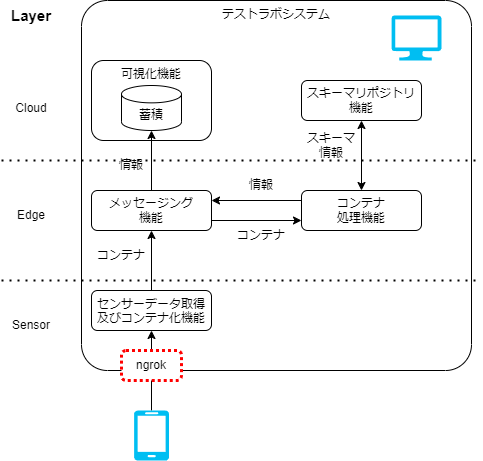

The diagram above was exported from draw.io. Its source (the exported page's mxGraphModel, read from the mxfile embedded in the PNG):
<mxGraphModel dx="492" dy="662" grid="1" gridSize="10" guides="1" tooltips="1" connect="1" arrows="1" fold="1" page="1" pageScale="1" pageWidth="827" pageHeight="1169" math="0" shadow="0">
  <root>
    <mxCell id="0" />
    <mxCell id="1" parent="0" />
    <mxCell id="76" value="テストラボシステム" style="rounded=1;whiteSpace=wrap;html=1;fillColor=none;align=center;verticalAlign=top;arcSize=7;" parent="1" vertex="1">
      <mxGeometry x="120" y="20" width="390" height="370" as="geometry" />
    </mxCell>
    <mxCell id="77" value="" style="edgeStyle=none;html=1;" parent="1" source="78" target="80" edge="1">
      <mxGeometry relative="1" as="geometry" />
    </mxCell>
    <mxCell id="78" value="センサーデータ取得及びコンテナ化機能" style="rounded=1;whiteSpace=wrap;html=1;fillColor=none;verticalAlign=top;" parent="1" vertex="1">
      <mxGeometry x="130" y="310" width="120" height="40" as="geometry" />
    </mxCell>
    <mxCell id="79" value="" style="edgeStyle=none;html=1;" parent="1" source="80" target="87" edge="1">
      <mxGeometry relative="1" as="geometry" />
    </mxCell>
    <mxCell id="80" value="メッセージング&lt;br&gt;機能" style="rounded=1;whiteSpace=wrap;html=1;fillColor=none;" parent="1" vertex="1">
      <mxGeometry x="130" y="210" width="120" height="40" as="geometry" />
    </mxCell>
    <mxCell id="81" value="コンテナ&lt;br&gt;処理機能" style="rounded=1;whiteSpace=wrap;html=1;fillColor=none;" parent="1" vertex="1">
      <mxGeometry x="340" y="210" width="120" height="40" as="geometry" />
    </mxCell>
    <mxCell id="82" value="情報" style="text;html=1;strokeColor=none;fillColor=none;align=center;verticalAlign=middle;whiteSpace=wrap;rounded=0;" parent="1" vertex="1">
      <mxGeometry x="140" y="170" width="60" height="30" as="geometry" />
    </mxCell>
    <mxCell id="83" value="コンテナ" style="text;html=1;strokeColor=none;fillColor=none;align=center;verticalAlign=middle;whiteSpace=wrap;rounded=0;" parent="1" vertex="1">
      <mxGeometry x="130" y="260" width="60" height="30" as="geometry" />
    </mxCell>
    <mxCell id="84" value="" style="endArrow=classic;html=1;exitX=1;exitY=0.75;exitDx=0;exitDy=0;entryX=0;entryY=0.75;entryDx=0;entryDy=0;" parent="1" source="80" target="81" edge="1">
      <mxGeometry width="50" height="50" relative="1" as="geometry">
        <mxPoint x="380" y="470" as="sourcePoint" />
        <mxPoint x="430" y="420" as="targetPoint" />
      </mxGeometry>
    </mxCell>
    <mxCell id="85" value="" style="endArrow=classic;html=1;exitX=0;exitY=0.25;exitDx=0;exitDy=0;entryX=1;entryY=0.25;entryDx=0;entryDy=0;" parent="1" source="81" target="80" edge="1">
      <mxGeometry width="50" height="50" relative="1" as="geometry">
        <mxPoint x="380" y="470" as="sourcePoint" />
        <mxPoint x="430" y="420" as="targetPoint" />
      </mxGeometry>
    </mxCell>
    <mxCell id="86" value="スキーマリポジトリ機能" style="rounded=1;whiteSpace=wrap;html=1;fillColor=none;" parent="1" vertex="1">
      <mxGeometry x="340" y="100" width="120" height="40" as="geometry" />
    </mxCell>
    <mxCell id="87" value="蓄積" style="shape=cylinder3;whiteSpace=wrap;html=1;boundedLbl=1;backgroundOutline=1;size=8.676963806152344;" parent="1" vertex="1">
      <mxGeometry x="160" y="105" width="60" height="45" as="geometry" />
    </mxCell>
    <mxCell id="88" value="コンテナ" style="text;html=1;strokeColor=none;fillColor=none;align=center;verticalAlign=middle;whiteSpace=wrap;rounded=0;" parent="1" vertex="1">
      <mxGeometry x="270" y="240" width="60" height="30" as="geometry" />
    </mxCell>
    <mxCell id="89" value="情報" style="text;html=1;strokeColor=none;fillColor=none;align=center;verticalAlign=middle;whiteSpace=wrap;rounded=0;" parent="1" vertex="1">
      <mxGeometry x="270" y="190" width="60" height="30" as="geometry" />
    </mxCell>
    <mxCell id="90" value="スキーマ情報" style="text;html=1;strokeColor=none;fillColor=none;align=center;verticalAlign=middle;whiteSpace=wrap;rounded=0;" parent="1" vertex="1">
      <mxGeometry x="340" y="150" width="60" height="30" as="geometry" />
    </mxCell>
    <mxCell id="91" value="" style="endArrow=classic;startArrow=classic;html=1;entryX=0.5;entryY=1;entryDx=0;entryDy=0;exitX=0.5;exitY=0;exitDx=0;exitDy=0;" parent="1" source="81" target="86" edge="1">
      <mxGeometry width="50" height="50" relative="1" as="geometry">
        <mxPoint x="280" y="310" as="sourcePoint" />
        <mxPoint x="330" y="260" as="targetPoint" />
      </mxGeometry>
    </mxCell>
    <mxCell id="92" value="" style="edgeStyle=none;html=1;" parent="1" source="93" target="78" edge="1">
      <mxGeometry relative="1" as="geometry">
        <mxPoint x="280" y="450" as="targetPoint" />
      </mxGeometry>
    </mxCell>
    <mxCell id="93" value="" style="verticalLabelPosition=bottom;html=1;verticalAlign=top;align=center;strokeColor=none;fillColor=#00BEF2;shape=mxgraph.azure.mobile;pointerEvents=1;" parent="1" vertex="1">
      <mxGeometry x="172.5" y="430" width="35" height="50" as="geometry" />
    </mxCell>
    <mxCell id="94" value="" style="verticalLabelPosition=bottom;html=1;verticalAlign=top;align=center;strokeColor=none;fillColor=#00BEF2;shape=mxgraph.azure.computer;pointerEvents=1;" parent="1" vertex="1">
      <mxGeometry x="430" y="35" width="50" height="45" as="geometry" />
    </mxCell>
    <mxCell id="95" value="可視化機能" style="rounded=1;whiteSpace=wrap;html=1;fillColor=none;verticalAlign=top;" parent="1" vertex="1">
      <mxGeometry x="130" y="80" width="120" height="80" as="geometry" />
    </mxCell>
    <mxCell id="96" value="" style="endArrow=none;dashed=1;html=1;dashPattern=1 3;strokeWidth=2;" parent="1" edge="1">
      <mxGeometry width="50" height="50" relative="1" as="geometry">
        <mxPoint x="40" y="180" as="sourcePoint" />
        <mxPoint x="520" y="180" as="targetPoint" />
      </mxGeometry>
    </mxCell>
    <mxCell id="97" value="" style="endArrow=none;dashed=1;html=1;dashPattern=1 3;strokeWidth=2;" parent="1" edge="1">
      <mxGeometry width="50" height="50" relative="1" as="geometry">
        <mxPoint x="40" y="300" as="sourcePoint" />
        <mxPoint x="520" y="300" as="targetPoint" />
      </mxGeometry>
    </mxCell>
    <mxCell id="98" value="Cloud" style="text;html=1;strokeColor=none;fillColor=none;align=center;verticalAlign=middle;whiteSpace=wrap;rounded=0;" parent="1" vertex="1">
      <mxGeometry x="40" y="112.5" width="60" height="30" as="geometry" />
    </mxCell>
    <mxCell id="99" value="Layer" style="text;html=1;strokeColor=none;fillColor=none;align=center;verticalAlign=middle;whiteSpace=wrap;rounded=0;fontStyle=1;fontSize=15;" parent="1" vertex="1">
      <mxGeometry x="40" y="20" width="60" height="30" as="geometry" />
    </mxCell>
    <mxCell id="100" value="Edge" style="text;html=1;strokeColor=none;fillColor=none;align=center;verticalAlign=middle;whiteSpace=wrap;rounded=0;" parent="1" vertex="1">
      <mxGeometry x="40" y="220" width="60" height="30" as="geometry" />
    </mxCell>
    <mxCell id="101" value="Sensor" style="text;html=1;strokeColor=none;fillColor=none;align=center;verticalAlign=middle;whiteSpace=wrap;rounded=0;" parent="1" vertex="1">
      <mxGeometry x="40" y="330" width="60" height="30" as="geometry" />
    </mxCell>
    <mxCell id="102" value="ngrok" style="rounded=1;whiteSpace=wrap;html=1;strokeColor=#FF0000;strokeWidth=3;dashed=1;dashPattern=1 1;" parent="1" vertex="1">
      <mxGeometry x="160" y="370" width="60" height="30" as="geometry" />
    </mxCell>
  </root>
</mxGraphModel>